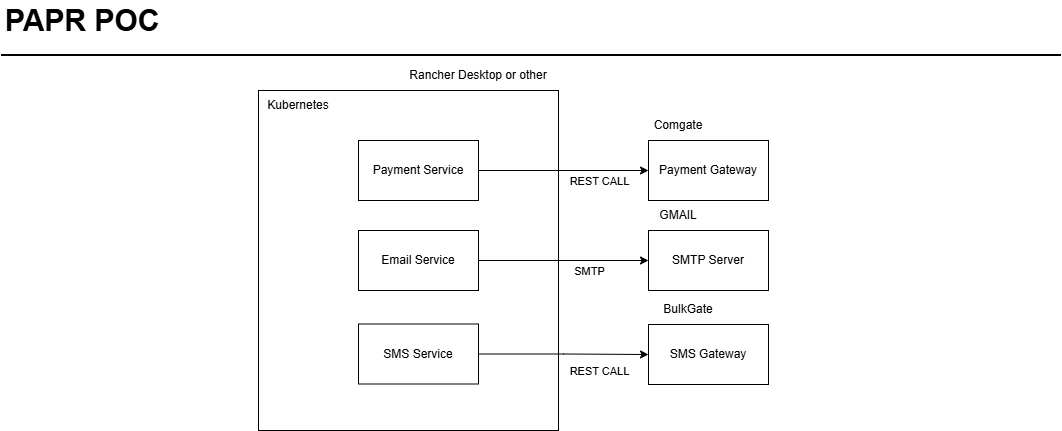

The diagram above was exported from draw.io. Its source (the exported page's mxGraphModel, read from the mxfile embedded in the PNG):
<mxGraphModel dx="1434" dy="772" grid="1" gridSize="10" guides="1" tooltips="1" connect="1" arrows="1" fold="1" page="1" pageScale="1" pageWidth="1169" pageHeight="827" math="0" shadow="0">
  <root>
    <mxCell id="0" />
    <mxCell id="1" parent="0" />
    <mxCell id="KfJUkUHB5jhevkHiMozb-13" value="" style="rounded=0;whiteSpace=wrap;html=1;" parent="1" vertex="1">
      <mxGeometry x="310" y="180" width="300" height="340" as="geometry" />
    </mxCell>
    <mxCell id="-QjtrjUzRDEMRZ5MF8oH-47" value="PAPR POC" style="text;html=1;resizable=0;points=[];autosize=1;align=left;verticalAlign=top;spacingTop=-4;fontSize=30;fontStyle=1" parent="1" vertex="1">
      <mxGeometry x="55" y="90" width="180" height="40" as="geometry" />
    </mxCell>
    <mxCell id="SCVMTBWpLvtzJIhz15lM-1" value="" style="line;strokeWidth=2;html=1;fontSize=14;" parent="1" vertex="1">
      <mxGeometry x="52.5" y="139.5" width="1060" height="10" as="geometry" />
    </mxCell>
    <mxCell id="h4kEzsrZGabu8J67iUo9-1" value="Kubernetes" style="text;html=1;align=center;verticalAlign=middle;whiteSpace=wrap;rounded=0;" parent="1" vertex="1">
      <mxGeometry x="320" y="180" width="60" height="30" as="geometry" />
    </mxCell>
    <mxCell id="h4kEzsrZGabu8J67iUo9-9" style="edgeStyle=orthogonalEdgeStyle;rounded=0;orthogonalLoop=1;jettySize=auto;html=1;exitX=1;exitY=0.5;exitDx=0;exitDy=0;entryX=0;entryY=0.5;entryDx=0;entryDy=0;" parent="1" source="h4kEzsrZGabu8J67iUo9-2" target="h4kEzsrZGabu8J67iUo9-6" edge="1">
      <mxGeometry relative="1" as="geometry" />
    </mxCell>
    <mxCell id="h4kEzsrZGabu8J67iUo9-16" value="SMTP" style="edgeLabel;html=1;align=center;verticalAlign=middle;resizable=0;points=[];" parent="h4kEzsrZGabu8J67iUo9-9" vertex="1" connectable="0">
      <mxGeometry x="0.2" y="3" relative="1" as="geometry">
        <mxPoint x="8" y="13" as="offset" />
      </mxGeometry>
    </mxCell>
    <mxCell id="h4kEzsrZGabu8J67iUo9-2" value="Email Service" style="rounded=0;whiteSpace=wrap;html=1;" parent="1" vertex="1">
      <mxGeometry x="410" y="320" width="120" height="60" as="geometry" />
    </mxCell>
    <mxCell id="h4kEzsrZGabu8J67iUo9-8" style="edgeStyle=orthogonalEdgeStyle;rounded=0;orthogonalLoop=1;jettySize=auto;html=1;exitX=1;exitY=0.5;exitDx=0;exitDy=0;entryX=0;entryY=0.5;entryDx=0;entryDy=0;" parent="1" source="h4kEzsrZGabu8J67iUo9-3" target="h4kEzsrZGabu8J67iUo9-5" edge="1">
      <mxGeometry relative="1" as="geometry" />
    </mxCell>
    <mxCell id="h4kEzsrZGabu8J67iUo9-12" value="REST CALL" style="edgeLabel;html=1;align=center;verticalAlign=middle;resizable=0;points=[];" parent="h4kEzsrZGabu8J67iUo9-8" vertex="1" connectable="0">
      <mxGeometry x="0.2588" y="-2" relative="1" as="geometry">
        <mxPoint x="13" y="8" as="offset" />
      </mxGeometry>
    </mxCell>
    <mxCell id="h4kEzsrZGabu8J67iUo9-3" value="Payment Service" style="rounded=0;whiteSpace=wrap;html=1;" parent="1" vertex="1">
      <mxGeometry x="410" y="230" width="120" height="60" as="geometry" />
    </mxCell>
    <mxCell id="h4kEzsrZGabu8J67iUo9-10" style="edgeStyle=orthogonalEdgeStyle;rounded=0;orthogonalLoop=1;jettySize=auto;html=1;exitX=1;exitY=0.5;exitDx=0;exitDy=0;entryX=0;entryY=0.5;entryDx=0;entryDy=0;" parent="1" source="h4kEzsrZGabu8J67iUo9-4" target="h4kEzsrZGabu8J67iUo9-7" edge="1">
      <mxGeometry relative="1" as="geometry" />
    </mxCell>
    <mxCell id="h4kEzsrZGabu8J67iUo9-14" value="REST CALL" style="edgeLabel;html=1;align=center;verticalAlign=middle;resizable=0;points=[];" parent="h4kEzsrZGabu8J67iUo9-10" vertex="1" connectable="0">
      <mxGeometry x="0.3314" relative="1" as="geometry">
        <mxPoint x="7" y="16" as="offset" />
      </mxGeometry>
    </mxCell>
    <mxCell id="h4kEzsrZGabu8J67iUo9-4" value="SMS Service" style="rounded=0;whiteSpace=wrap;html=1;" parent="1" vertex="1">
      <mxGeometry x="410" y="413.5" width="120" height="60" as="geometry" />
    </mxCell>
    <mxCell id="h4kEzsrZGabu8J67iUo9-5" value="Payment Gateway" style="rounded=0;whiteSpace=wrap;html=1;" parent="1" vertex="1">
      <mxGeometry x="700" y="230" width="120" height="60" as="geometry" />
    </mxCell>
    <mxCell id="h4kEzsrZGabu8J67iUo9-6" value="SMTP Server" style="rounded=0;whiteSpace=wrap;html=1;" parent="1" vertex="1">
      <mxGeometry x="700" y="320" width="120" height="60" as="geometry" />
    </mxCell>
    <mxCell id="h4kEzsrZGabu8J67iUo9-7" value="SMS Gateway" style="rounded=0;whiteSpace=wrap;html=1;" parent="1" vertex="1">
      <mxGeometry x="700" y="414" width="120" height="60" as="geometry" />
    </mxCell>
    <mxCell id="h4kEzsrZGabu8J67iUo9-11" value="Comgate" style="text;html=1;align=center;verticalAlign=middle;whiteSpace=wrap;rounded=0;" parent="1" vertex="1">
      <mxGeometry x="700" y="200" width="60" height="30" as="geometry" />
    </mxCell>
    <mxCell id="h4kEzsrZGabu8J67iUo9-13" value="BulkGate" style="text;html=1;align=center;verticalAlign=middle;whiteSpace=wrap;rounded=0;" parent="1" vertex="1">
      <mxGeometry x="710" y="384" width="60" height="30" as="geometry" />
    </mxCell>
    <mxCell id="h4kEzsrZGabu8J67iUo9-15" value="GMAIL" style="text;html=1;align=center;verticalAlign=middle;whiteSpace=wrap;rounded=0;" parent="1" vertex="1">
      <mxGeometry x="700" y="290" width="60" height="30" as="geometry" />
    </mxCell>
    <mxCell id="h4kEzsrZGabu8J67iUo9-17" value="Rancher Desktop or other" style="text;html=1;align=center;verticalAlign=middle;whiteSpace=wrap;rounded=0;" parent="1" vertex="1">
      <mxGeometry x="420" y="150" width="220" height="30" as="geometry" />
    </mxCell>
  </root>
</mxGraphModel>